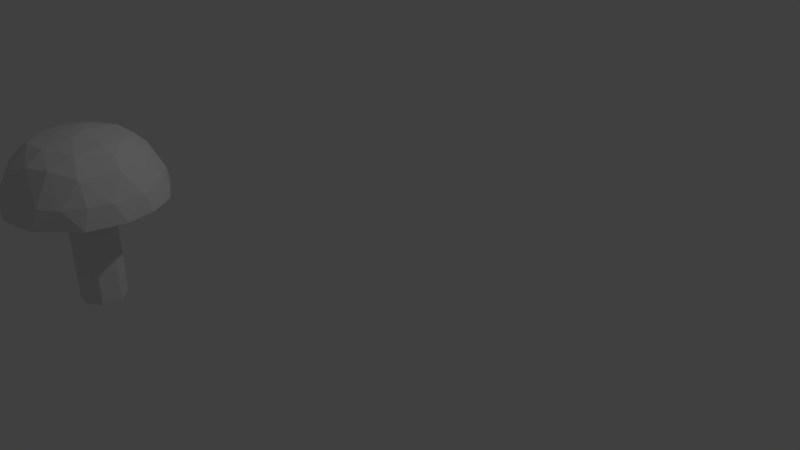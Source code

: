 # Source: Haavanpunikkitatti.blend  (saved by Blender 2.79.0; exported with 4.5.12 LTS)
import bpy
from mathutils import Matrix  # noqa: F401  (used for matrix-valued properties, if any)

bpy.ops.wm.read_factory_settings(use_empty=True)
scene = bpy.context.scene
scene.name = 'Scene'

# ---- collections
col_collection_1 = bpy.data.collections.new('Collection 1'); scene.collection.children.link(col_collection_1)

# ---- images (referenced by path relative to the original .blend; pixels are not part of the script)
import os
ASSET_DIR = os.environ.get("B2B_ASSET_DIR", "")  # directory of the original .blend (textures are referenced by path, not embedded)
HERE = os.path.dirname(os.path.abspath(__file__))  # packed textures are extracted next to this script under _unpacked/

def load_image(name, relpath, width, height, colorspace="sRGB"):
    """Load a texture the original file referenced (path relative to the .blend, or extracted next to this script)."""
    p = next((c for c in (os.path.join(HERE, relpath), os.path.join(ASSET_DIR, relpath)) if relpath and os.path.exists(c)), "")
    if p:
        img = bpy.data.images.load(p, check_existing=True)
        img.name = name
    else:  # same state as the original file: an image datablock whose file is absent (Cycles renders it pink)
        img = bpy.data.images.new(name, width, height)
        img.source = "FILE"
        img.filepath = "//" + (relpath or name)
    img.colorspace_settings.name = colorspace
    return img
img_haavanpunikkitatti_mat = load_image('Haavanpunikkitatti_MAT', 'Haavanpunikkitatti_MAT.png', 1024, 1024, 'sRGB')

# ---- materials (node trees are filled in below, after node groups)
mat_material_001 = bpy.data.materials.new('Material.001')
mat_material_001.alpha_threshold = 0.0
mat_material_001.roughness = 0.5

# ---- material node trees
mat_material_001.use_nodes = True; mat_material_001.node_tree.nodes.clear()
_N = mat_material_001.node_tree.nodes; _L = mat_material_001.node_tree.links
n0 = _N.new('ShaderNodeOutputMaterial'); n0.name = 'Material Output'; n0.location = (300, 300)
n1 = _N.new('ShaderNodeBsdfDiffuse'); n1.name = 'Diffuse BSDF'; n1.location = (10, 300)
n2 = _N.new('ShaderNodeTexImage'); n2.name = 'Image Texture'; n2.location = (303, 181)
n2.width = 140
n2.image = img_haavanpunikkitatti_mat
_L.new(n1.outputs[0], n0.inputs[0])
n0.is_active_output = True

# ---- world
world_world = bpy.data.worlds.new('World'); scene.world = world_world
world_world.color = (0.05088, 0.05088, 0.05088)
world_world.use_sun_shadow = False
world_world.sun_shadow_jitter_overblur = 0.0
world_world.cycles.sampling_method = 'MANUAL'

# ---- cameras
cam_camera = bpy.data.cameras.new('Camera')
cam_camera.clip_end = 100.0
cam_camera.lens = 35.0
cam_camera.sensor_width = 32.0
cam_camera.sensor_height = 18.0
cam_camera.ortho_scale = 7.314
cam_camera.dof.focus_distance = 0.0

# ---- lights
light_lamp = bpy.data.lights.new('Lamp', 'POINT')
light_lamp.transmission_factor = 0.0
light_lamp.cutoff_distance = 30.0
light_lamp.energy = 100.0
light_lamp.shadow_buffer_clip_start = 1.001
light_lamp.shadow_soft_size = 0.1
light_lamp.shadow_maximum_resolution = 0.006
light_lamp.use_absolute_resolution = True

# ---- meshes
me_cube = bpy.data.meshes.new('Cube')
me_cube.from_pydata([(-0.7299, 0.6427, 1.282), (-0.7562, 0.5316, 1.493), (-0.3381, 0.3372, 2.015), (-0.5398, 0.5822, 1.765), (-0.2741, 0.5926, 1.918), (-0.3967, 0.8472, 1.507), (-0.2586, 0.7527, 1.781), (-0.0429, 0.5186, 2.015), (0.001224, 0.927, 1.528), (0.1485, 0.7664, 1.793), (0.1154, 0.6406, 1.926), (0.3575, 0.8577, 1.515), (0.5263, 0.5624, 1.81), (0.6419, 0.6527, 1.529), (0.3804, 0.4106, 1.983), (0.8758, 0.3864, 1.282), (0.6129, 0.1454, 1.922), (0.8646, 0.3101, 1.506), (0.472, 0.09004, 2.005), (0.9459, 0.04081, 1.282), (0.7542, 0.1262, 1.788), (0.8875, -0.06277, 1.522), (0.154, -0.08944, 2.072), (0.8182, -0.3232, 1.529), (0.666, -0.3164, 1.794), (0.4672, -0.2303, 1.984), (0.6812, -0.5466, 1.516), (0.06423, 0.09726, 2.087), (0.4789, -0.7242, 1.522), (0.4099, -0.5146, 1.874), (0.119, -0.4206, 2.004), (0.443, -0.8148, 1.282), (0.1063, -0.8647, 1.51), (-0.02544, -0.9131, 1.282), (0.1494, -0.6425, 1.864), (-0.1658, -0.7185, 1.769), (-0.4562, -0.8018, 1.282), (-0.3415, -0.8111, 1.472), (-0.223, -0.4463, 1.992), (-0.4339, -0.6035, 1.765), (-0.8479, -0.4104, 1.282), (-0.65, -0.5946, 1.499), (-0.5341, -0.4172, 1.854), (-0.4095, -0.2188, 2.01), (0.8477, -0.4034, 1.282), (-0.7873, -0.3843, 1.526), (-0.6803, -0.1528, 1.855), (-0.1305, -0.1301, 2.069), (0.0768, -0.2338, 1.282), (0.232, -0.1053, 1.282), (-0.1227, -0.2094, 1.282), (-0.8812, -0.1413, 1.515), (-0.2827, -0.04958, 1.282), (-0.9455, 0.1584, 1.282), (-0.1173, 0.1525, 2.077), (0.2655, 0.1106, 1.282), (-0.2342, 0.1707, 1.282), (-0.07967, 0.3013, 1.282), (0.1204, 0.2747, 1.282), (-0.8918, 0.2111, 1.478), (-0.7511, 0.1933, 1.77), (-0.4998, 0.1148, 2.0), (0.6761, 0.697, 1.282), (0.1956, 0.9729, 1.282), (-0.5903, 0.3614, 1.881), (-0.3551, 0.9118, 1.282), (-0.08048, 0.3045, 5.662e-06), (-0.2369, 0.1723, 5.662e-06), (-0.2859, -0.05054, 5.662e-06), (0.07783, -0.2369, 5.662e-06), (-0.124, -0.2122, 5.662e-06), (0.2348, -0.1069, 5.662e-06), (0.2688, 0.1115, 5.662e-06), (0.122, 0.2776, 5.662e-06)], [], [(60, 64, 1), (64, 3, 1), (61, 54, 2), (64, 2, 4), (1, 3, 5), (5, 65, 0), (4, 6, 3), (2, 54, 7), (6, 8, 5), (7, 10, 4), (10, 9, 6), (8, 9, 11), (7, 27, 14), (10, 12, 9), (11, 12, 13), (13, 12, 17), (27, 18, 14), (16, 20, 12), (17, 19, 15), (18, 25, 16), (18, 22, 25), (23, 24, 26), (22, 30, 25), (30, 34, 29), (31, 32, 33), (30, 38, 34), (22, 27, 47), (35, 37, 32), (35, 38, 39), (39, 41, 37), (39, 42, 41), (47, 43, 38), (41, 40, 36), (56, 0, 65), (42, 43, 46), (48, 36, 50), (31, 48, 49), (63, 57, 65), (45, 46, 51), (40, 51, 53), (47, 27, 54), (46, 61, 60), (44, 49, 19), (54, 61, 43), (62, 55, 63), (46, 60, 51), (8, 63, 65, 5), (59, 60, 1), (64, 61, 2), (64, 4, 3), (1, 5, 0), (5, 3, 6), (4, 2, 7), (62, 63, 11, 13), (4, 10, 6), (8, 6, 9), (63, 8, 11), (7, 54, 27), (7, 14, 10), (9, 12, 11), (12, 10, 14), (17, 15, 62, 13), (14, 16, 12), (14, 18, 16), (25, 24, 20, 16), (17, 12, 20), (18, 27, 22), (19, 17, 21), (17, 20, 21), (44, 19, 21, 23), (24, 23, 21, 20), (31, 44, 26, 28), (25, 29, 24), (44, 23, 26), (29, 28, 26, 24), (34, 32, 28, 29), (25, 30, 29), (28, 32, 31), (47, 38, 30, 22), (32, 34, 35), (34, 38, 35), (37, 36, 33, 32), (53, 56, 52, 40), (35, 39, 37), (36, 37, 41), (56, 53, 0), (33, 36, 48, 31), (38, 42, 39), (52, 36, 40), (52, 50, 36), (42, 38, 43), (45, 41, 42, 46), (40, 41, 45), (57, 56, 65), (70, 50, 52, 68), (73, 58, 55, 72), (67, 56, 57, 66), (70, 69, 48, 50), (55, 15, 19, 49), (63, 58, 57), (40, 45, 51), (1, 0, 53, 59), (44, 31, 49), (55, 58, 63), (47, 54, 43), (70, 68, 67, 69), (46, 43, 61), (53, 51, 59), (51, 60, 59), (62, 15, 55), (60, 61, 64), (67, 66, 73, 72), (67, 72, 71, 69), (73, 66, 57, 58), (71, 49, 48, 69), (71, 72, 55, 49), (67, 68, 52, 56)])
_uv = me_cube.uv_layers.new(name='UVMap')
_uv.uv.foreach_set('vector', [0.1454, 0.5374, 0.1741, 0.5977, 0.05927, 0.5924, 0.1741, 0.5977, 0.1332, 0.6444, 0.05927, 0.5924, 0.5523, 0.07246, 0.6054, 0.1533, 0.5328, 0.1381, 0.5044, 0.0975, 0.5328, 0.1381, 0.4947, 0.1921, 0.05927, 0.5924, 0.1332, 0.6444, 0.05727, 0.7146, 0.05727, 0.7146, 0.003487, 0.7334, 0.002316, 0.6153, 0.1857, 0.6974, 0.1426, 0.7266, 0.1332, 0.6444, 0.5328, 0.1381, 0.6054, 0.1533, 0.5454, 0.2244, 0.1426, 0.7266, 0.07716, 0.8074, 0.05727, 0.7146, 0.5454, 0.2244, 0.5453, 0.2773, 0.4947, 0.1921, 0.1946, 0.7626, 0.1599, 0.7993, 0.1426, 0.7266, 0.2755, 0.497, 0.3513, 0.5354, 0.2651, 0.5553, 0.5454, 0.2244, 0.6445, 0.18, 0.6294, 0.2946, 0.3899, 0.5611, 0.342, 0.6388, 0.3513, 0.5354, 0.2651, 0.5553, 0.342, 0.6388, 0.2613, 0.6404, 0.2613, 0.6404, 0.342, 0.6388, 0.2608, 0.7446, 0.6445, 0.18, 0.7096, 0.2623, 0.6294, 0.2946, 0.3899, 0.7267, 0.3441, 0.7584, 0.342, 0.6388, 0.2608, 0.7446, 0.2195, 0.8143, 0.2037, 0.7349, 0.7096, 0.2623, 0.7745, 0.2115, 0.7212, 0.2996, 0.7096, 0.2623, 0.6905, 0.1691, 0.7745, 0.2115, 0.7828, 0.394, 0.8589, 0.4259, 0.7725, 0.4544, 0.6905, 0.1691, 0.7581, 0.1126, 0.7745, 0.2115, 0.7581, 0.1126, 0.7922, 0.08842, 0.8074, 0.1671, 0.7093, 0.5448, 0.7764, 0.6209, 0.7213, 0.6564, 0.7581, 0.1126, 0.7094, 0.0386, 0.7922, 0.08842, 0.6905, 0.1691, 0.6445, 0.18, 0.6587, 0.1127, 0.6304, 0.3659, 0.5426, 0.3854, 0.5516, 0.329, 0.6304, 0.3659, 0.6995, 0.4294, 0.6227, 0.4367, 0.6227, 0.4367, 0.5463, 0.4811, 0.5426, 0.3854, 0.6227, 0.4367, 0.6496, 0.489, 0.5463, 0.4811, 0.6587, 0.1127, 0.6361, 0.03797, 0.7094, 0.0386, 0.5463, 0.4811, 0.4965, 0.5512, 0.4918, 0.4106, 0.1979, 0.2976, 0.05696, 0.398, 0.0047, 0.292, 0.6531, 0.0, 0.6361, 0.03797, 0.5949, 0.01159, 0.3167, 0.2376, 0.4321, 0.3982, 0.3007, 0.2874, 0.4764, 0.1739, 0.3167, 0.2376, 0.2913, 0.1916, 0.02253, 0.1525, 0.1719, 0.2517, 0.0047, 0.292, 0.5593, 0.5456, 0.6606, 0.5606, 0.568, 0.605, 0.4965, 0.5512, 0.568, 0.605, 0.5217, 0.66, 0.6587, 0.1127, 0.6445, 0.18, 0.6054, 0.1533, 0.6606, 0.5606, 0.6976, 0.5983, 0.6506, 0.63, 0.3938, 0.05334, 0.2913, 0.1916, 0.2881, 0.003852, 0.6054, 0.1533, 0.5523, 0.07246, 0.6361, 0.03797, 0.1087, 0.04118, 0.2376, 0.1725, 0.02253, 0.1525, 0.6606, 0.5606, 0.6506, 0.63, 0.568, 0.605, 0.07716, 0.8074, 0.0177, 0.8207, 0.003487, 0.7334, 0.05727, 0.7146, 0.06607, 0.5117, 0.1454, 0.5374, 0.05927, 0.5924, 0.5044, 0.0975, 0.5523, 0.07246, 0.5328, 0.1381, 0.1741, 0.5977, 0.1857, 0.6974, 0.1332, 0.6444, 0.05927, 0.5924, 0.05727, 0.7146, 0.002316, 0.6153, 0.05727, 0.7146, 0.1332, 0.6444, 0.1426, 0.7266, 0.4947, 0.1921, 0.5328, 0.1381, 0.5454, 0.2244, 0.1979, 0.6404, 0.2097, 0.5171, 0.2651, 0.5553, 0.2613, 0.6404, 0.1857, 0.6974, 0.1946, 0.7626, 0.1426, 0.7266, 0.07716, 0.8074, 0.1426, 0.7266, 0.1599, 0.7993, 0.2097, 0.5171, 0.2755, 0.497, 0.2651, 0.5553, 0.5454, 0.2244, 0.6054, 0.1533, 0.6445, 0.18, 0.5454, 0.2244, 0.6294, 0.2946, 0.5453, 0.2773, 0.3513, 0.5354, 0.342, 0.6388, 0.2651, 0.5553, 0.342, 0.6388, 0.3899, 0.5611, 0.3822, 0.6435, 0.2608, 0.7446, 0.2037, 0.7349, 0.1979, 0.6404, 0.2613, 0.6404, 0.3822, 0.6435, 0.3899, 0.7267, 0.342, 0.6388, 0.6294, 0.2946, 0.7096, 0.2623, 0.7212, 0.2996, 0.7745, 0.2115, 0.8098, 0.2724, 0.7701, 0.313, 0.7212, 0.2996, 0.2608, 0.7446, 0.342, 0.6388, 0.3441, 0.7584, 0.7096, 0.2623, 0.6445, 0.18, 0.6905, 0.1691, 0.2195, 0.8143, 0.2608, 0.7446, 0.2872, 0.8236, 0.2608, 0.7446, 0.3441, 0.7584, 0.2872, 0.8236, 0.7183, 0.3997, 0.7348, 0.3247, 0.7964, 0.3369, 0.7828, 0.394, 0.8589, 0.4259, 0.7828, 0.394, 0.7964, 0.3369, 0.8721, 0.3654, 0.7093, 0.5448, 0.7183, 0.3997, 0.7725, 0.4544, 0.7712, 0.5237, 0.9002, 0.4274, 0.8735, 0.5084, 0.8589, 0.4259, 0.7183, 0.3997, 0.7828, 0.394, 0.7725, 0.4544, 0.8735, 0.5084, 0.7712, 0.5237, 0.7725, 0.4544, 0.8589, 0.4259, 0.8754, 0.5843, 0.7764, 0.6209, 0.7712, 0.5237, 0.8735, 0.5084, 0.7745, 0.2115, 0.7581, 0.1126, 0.8074, 0.1671, 0.7712, 0.5237, 0.7764, 0.6209, 0.7093, 0.5448, 0.6587, 0.1127, 0.7094, 0.0386, 0.7581, 0.1126, 0.6905, 0.1691, 0.7764, 0.6209, 0.8754, 0.5843, 0.8543, 0.6426, 0.8754, 0.5843, 0.9027, 0.6168, 0.8543, 0.6426, 0.5426, 0.3854, 0.4918, 0.4106, 0.5029, 0.3247, 0.5516, 0.329, 0.1682, 0.4743, 0.1979, 0.2976, 0.252, 0.3207, 0.3148, 0.476, 0.6304, 0.3659, 0.6227, 0.4367, 0.5426, 0.3854, 0.4918, 0.4106, 0.5426, 0.3854, 0.5463, 0.4811, 0.1979, 0.2976, 0.1682, 0.4743, 0.05696, 0.398, 0.4837, 0.2963, 0.4321, 0.3982, 0.3167, 0.2376, 0.4764, 0.1739, 0.6995, 0.4294, 0.6496, 0.489, 0.6227, 0.4367, 0.252, 0.3207, 0.4321, 0.3982, 0.3148, 0.476, 0.252, 0.3207, 0.3007, 0.2874, 0.4321, 0.3982, 0.6496, 0.489, 0.6995, 0.4294, 0.7083, 0.4831, 0.5593, 0.5456, 0.5463, 0.4811, 0.6496, 0.489, 0.6606, 0.5606, 0.4965, 0.5512, 0.5463, 0.4811, 0.5593, 0.5456, 0.1719, 0.2517, 0.1979, 0.2976, 0.0047, 0.292, 0.5489, 0.6697, 0.5494, 0.9857, 0.4904, 0.9856, 0.4892, 0.6697, 0.9605, 0.325, 0.961, 0.6425, 0.9038, 0.6423, 0.9027, 0.3247, 0.6439, 0.6699, 0.6444, 0.9892, 0.5916, 0.989, 0.5905, 0.6697, 0.5489, 0.6697, 0.5905, 0.6805, 0.5905, 0.9963, 0.5494, 0.9857, 0.2376, 0.1725, 0.1969, 0.004695, 0.2881, 0.003852, 0.2913, 0.1916, 0.02253, 0.1525, 0.1885, 0.2017, 0.1719, 0.2517, 0.4965, 0.5512, 0.5593, 0.5456, 0.568, 0.605, 0.05927, 0.5924, 0.002316, 0.6153, 0.01606, 0.5107, 0.06607, 0.5117, 0.3938, 0.05334, 0.4764, 0.1739, 0.2913, 0.1916, 0.2376, 0.1725, 0.1885, 0.2017, 0.02253, 0.1525, 0.6587, 0.1127, 0.6054, 0.1533, 0.6361, 0.03797, 0.7497, 0.6755, 0.8093, 0.6718, 0.8443, 0.7198, 0.71, 0.7106, 0.5949, 0.01159, 0.6361, 0.03797, 0.5523, 0.07246, 0.5217, 0.66, 0.568, 0.605, 0.5732, 0.661, 0.568, 0.605, 0.6506, 0.63, 0.5732, 0.661, 0.1087, 0.04118, 0.1969, 0.004695, 0.2376, 0.1725, 0.1454, 0.5374, 0.1979, 0.5489, 0.1741, 0.5977, 0.8443, 0.7198, 0.8432, 0.7732, 0.8029, 0.8081, 0.7451, 0.8081, 0.8443, 0.7198, 0.7451, 0.8081, 0.7083, 0.7637, 0.71, 0.7106, 0.9605, 0.325, 1.0, 0.3361, 1.0, 0.6535, 0.961, 0.6425, 0.9559, 0.6536, 0.9564, 0.9729, 0.9038, 0.9728, 0.9027, 0.6535, 0.9559, 0.6536, 0.9986, 0.665, 0.9986, 0.9842, 0.9564, 0.9729, 0.6439, 0.6699, 0.6904, 0.6808, 0.6904, 1.0, 0.6444, 0.9892])
me_cube.materials.append(mat_material_001)
me_cube.use_remesh_preserve_volume = False
me_cube.use_remesh_preserve_attributes = False
me_cube.use_mirror_vertex_groups = False
me_cube.update()

# ---- objects
ob_cube = bpy.data.objects.new('Cube', me_cube)
ob_lamp = bpy.data.objects.new('Lamp', light_lamp)
ob_camera = bpy.data.objects.new('Camera', cam_camera)

# ---- transforms, parenting, visibility, modifiers, constraints
ob_cube.location = (0.02536, -0.04425, -0.07353)
ob_cube.rotation_euler = (0.0, -0.0, -0.2819)
ob_cube.lock_rotations_4d = False
ob_cube.empty_display_type = 'ARROWS'
ob_cube.lineart.crease_threshold = 0.0
ob_lamp.location = (4.798, 1.725, 5.904)
ob_lamp.rotation_euler = (0.6503, 0.05522, 1.584)
ob_lamp.lock_rotations_4d = False
ob_lamp.empty_display_type = 'ARROWS'
ob_lamp.color = (0.0, 0.0, 0.0, 0.0)
ob_lamp.lineart.crease_threshold = 0.0
ob_camera.location = (7.683, -6.002, 5.344)
ob_camera.rotation_euler = (1.109, -0.0, 0.533)
ob_camera.lock_rotations_4d = False
ob_camera.empty_display_type = 'ARROWS'
ob_camera.color = (0.0, 0.0, 0.0, 0.0)
ob_camera.display_type = 'WIRE'
ob_camera.lineart.crease_threshold = 0.0

# ---- collection membership
col_collection_1.objects.link(ob_cube)
col_collection_1.objects.link(ob_lamp)
col_collection_1.objects.link(ob_camera)

# ---- scene / render settings (as saved in the file)
scene.camera = ob_camera
scene.frame_start = 1; scene.frame_end = 250; scene.frame_set(1)
scene.render.engine = 'CYCLES'
scene.render.resolution_percentage = 50
scene.render.dither_intensity = 0.0
scene.cycles.use_denoising = False
scene.cycles.samples = 128
scene.cycles.sampling_pattern = 'TABULATED_SOBOL'
scene.cycles.use_adaptive_sampling = False
scene.cycles.use_light_tree = False
scene.cycles.blur_glossy = 0.0
scene.cycles.sample_clamp_indirect = 0.0
scene.view_settings.view_transform = 'Standard'
bpy.context.view_layer.update()
